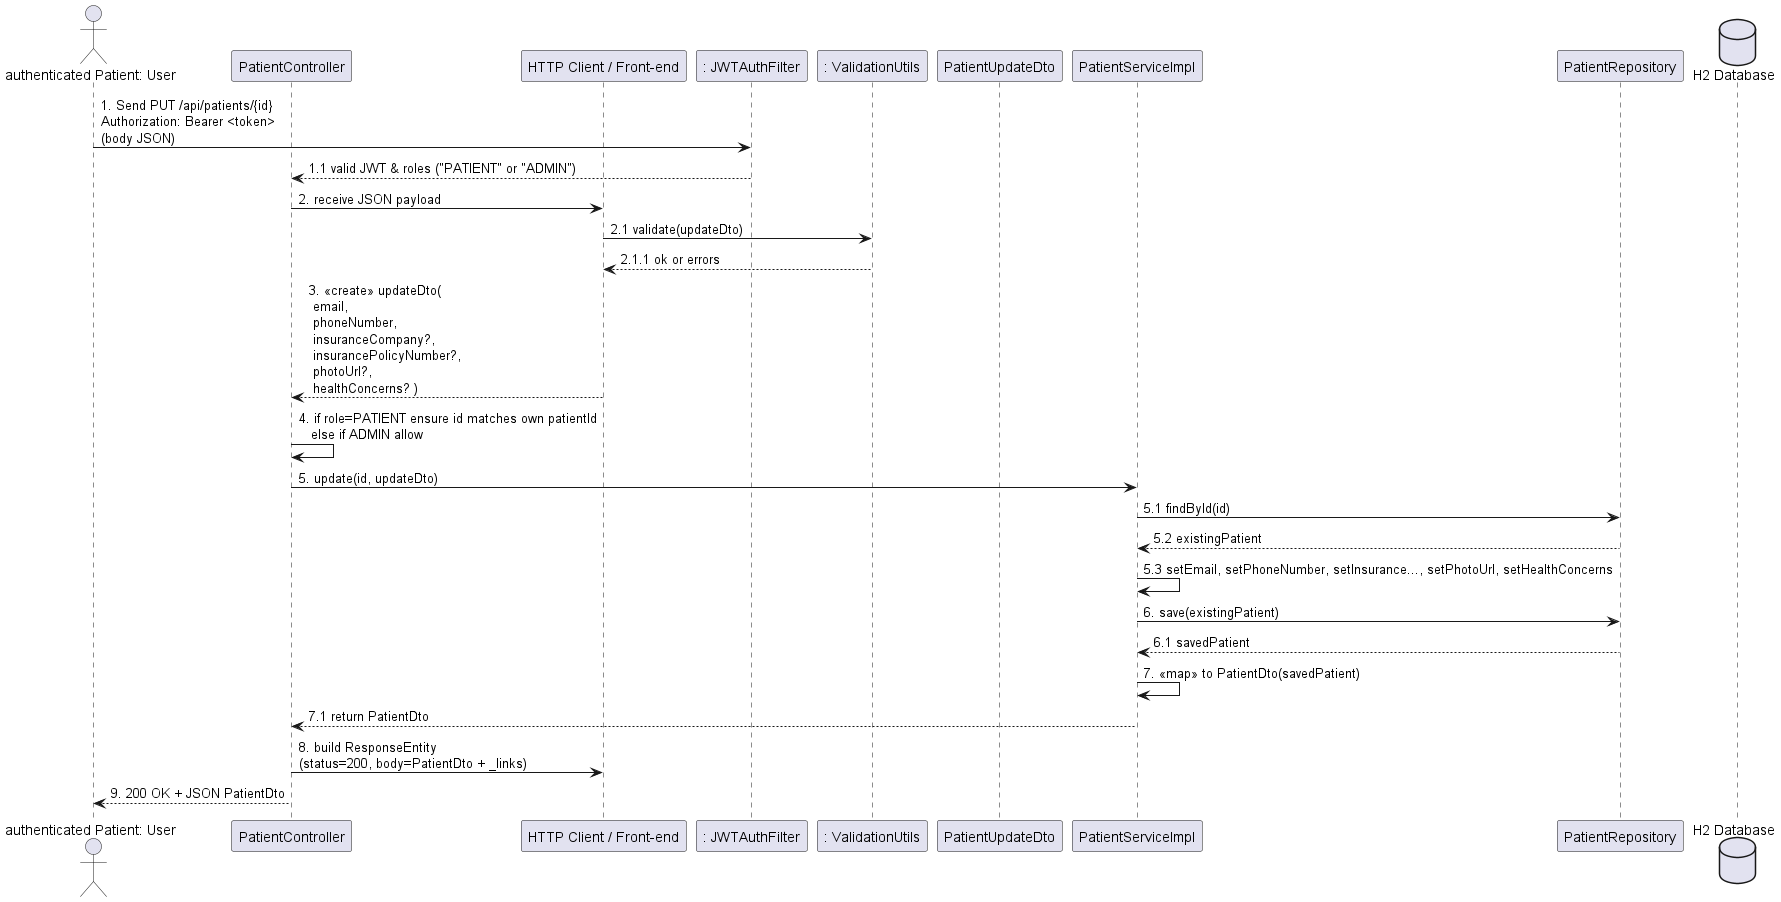

The diagram above was rendered by PlantUML. Its source (embedded in the PNG):
@startuml
'title - Update Patient Personal Data'

actor "authenticated Patient: User" as U
participant "PatientController"       as ctrl
participant "HTTP Client / Front-end" as view
participant ": JWTAuthFilter"          as auth
participant ": ValidationUtils"        as utils
participant "PatientUpdateDto"         as updateDto
participant "PatientServiceImpl"       as svc
participant "PatientRepository"        as repo
database   "H2 Database"               as DB

'== Authentication ==
U -> auth: 1. Send PUT /api/patients/{id}\nAuthorization: Bearer <token>\n(body JSON)
auth --> ctrl: 1.1 valid JWT & roles ("PATIENT" or "ADMIN")

'== Data Collection ==
ctrl -> view: 2. receive JSON payload
view -> utils: 2.1 validate(updateDto)
utils --> view: 2.1.1 ok or errors
view --> ctrl: 3. <<create>> updateDto(\n email,\n phoneNumber,\n insuranceCompany?,\n insurancePolicyNumber?,\n photoUrl?,\n healthConcerns? )

'== Authorization Check ==
ctrl -> ctrl: 4. if role=PATIENT ensure id matches own patientId\n   else if ADMIN allow

'== Business Logic ==
ctrl -> svc: 5. update(id, updateDto)
svc -> repo: 5.1 findById(id)
repo --> svc: 5.2 existingPatient
svc -> svc: 5.3 setEmail, setPhoneNumber, setInsurance..., setPhotoUrl, setHealthConcerns
svc -> repo: 6. save(existingPatient)
repo --> svc: 6.1 savedPatient

svc -> svc: 7. <<map>> to PatientDto(savedPatient)
svc --> ctrl: 7.1 return PatientDto

'== Response ==
ctrl -> view: 8. build ResponseEntity\n(status=200, body=PatientDto + _links)
ctrl --> U: 9. 200 OK + JSON PatientDto

@enduml